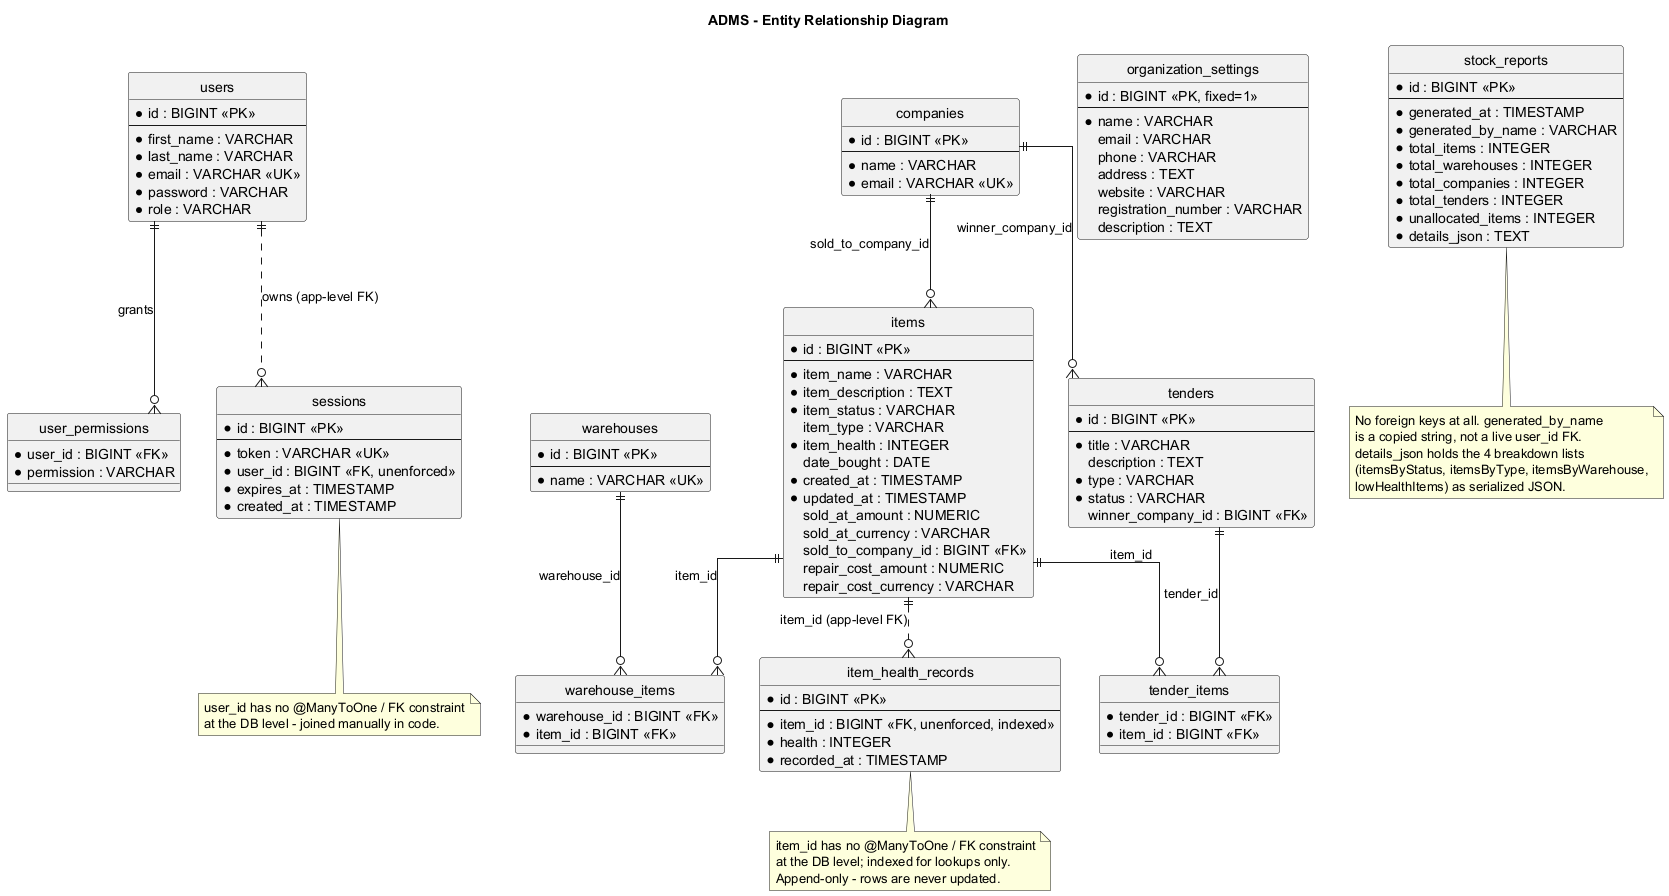

The diagram above was rendered by PlantUML. Its source (embedded in the PNG):
@startuml erd
title ADMS - Entity Relationship Diagram
hide circle
skinparam linetype ortho

entity "users" as users {
  * id : BIGINT <<PK>>
  --
  * first_name : VARCHAR
  * last_name : VARCHAR
  * email : VARCHAR <<UK>>
  * password : VARCHAR
  * role : VARCHAR
}

entity "user_permissions" as user_permissions {
  * user_id : BIGINT <<FK>>
  * permission : VARCHAR
}

entity "sessions" as sessions {
  * id : BIGINT <<PK>>
  --
  * token : VARCHAR <<UK>>
  * user_id : BIGINT <<FK, unenforced>>
  * expires_at : TIMESTAMP
  * created_at : TIMESTAMP
}

entity "items" as items {
  * id : BIGINT <<PK>>
  --
  * item_name : VARCHAR
  * item_description : TEXT
  * item_status : VARCHAR
  item_type : VARCHAR
  * item_health : INTEGER
  date_bought : DATE
  * created_at : TIMESTAMP
  * updated_at : TIMESTAMP
  sold_at_amount : NUMERIC
  sold_at_currency : VARCHAR
  sold_to_company_id : BIGINT <<FK>>
  repair_cost_amount : NUMERIC
  repair_cost_currency : VARCHAR
}

entity "item_health_records" as item_health_records {
  * id : BIGINT <<PK>>
  --
  * item_id : BIGINT <<FK, unenforced, indexed>>
  * health : INTEGER
  * recorded_at : TIMESTAMP
}

entity "warehouses" as warehouses {
  * id : BIGINT <<PK>>
  --
  * name : VARCHAR <<UK>>
}

entity "warehouse_items" as warehouse_items {
  * warehouse_id : BIGINT <<FK>>
  * item_id : BIGINT <<FK>>
}

entity "companies" as companies {
  * id : BIGINT <<PK>>
  --
  * name : VARCHAR
  * email : VARCHAR <<UK>>
}

entity "tenders" as tenders {
  * id : BIGINT <<PK>>
  --
  * title : VARCHAR
  description : TEXT
  * type : VARCHAR
  * status : VARCHAR
  winner_company_id : BIGINT <<FK>>
}

entity "tender_items" as tender_items {
  * tender_id : BIGINT <<FK>>
  * item_id : BIGINT <<FK>>
}

entity "organization_settings" as organization_settings {
  * id : BIGINT <<PK, fixed=1>>
  --
  * name : VARCHAR
  email : VARCHAR
  phone : VARCHAR
  address : TEXT
  website : VARCHAR
  registration_number : VARCHAR
  description : TEXT
}

entity "stock_reports" as stock_reports {
  * id : BIGINT <<PK>>
  --
  * generated_at : TIMESTAMP
  * generated_by_name : VARCHAR
  * total_items : INTEGER
  * total_warehouses : INTEGER
  * total_companies : INTEGER
  * total_tenders : INTEGER
  * unallocated_items : INTEGER
  * details_json : TEXT
}

users        ||--o{ user_permissions      : "grants"
users        ||..o{ sessions              : "owns (app-level FK)"
companies    ||--o{ items                 : "sold_to_company_id"
companies    ||--o{ tenders               : "winner_company_id"
warehouses   ||--o{ warehouse_items       : "warehouse_id"
items        ||--o{ warehouse_items       : "item_id"
tenders      ||--o{ tender_items          : "tender_id"
items        ||--o{ tender_items          : "item_id"
items        ||..o{ item_health_records   : "item_id (app-level FK)"

note bottom of sessions
  user_id has no @ManyToOne / FK constraint
  at the DB level - joined manually in code.
end note

note bottom of item_health_records
  item_id has no @ManyToOne / FK constraint
  at the DB level; indexed for lookups only.
  Append-only - rows are never updated.
end note

note bottom of stock_reports
  No foreign keys at all. generated_by_name
  is a copied string, not a live user_id FK.
  details_json holds the 4 breakdown lists
  (itemsByStatus, itemsByType, itemsByWarehouse,
  lowHealthItems) as serialized JSON.
end note

@enduml